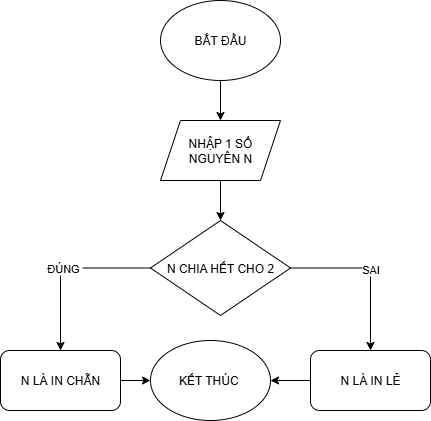

The diagram above was exported from draw.io. Its source (the exported page's mxGraphModel, read from the mxfile embedded in the PNG):
<mxGraphModel dx="1042" dy="527" grid="1" gridSize="10" guides="1" tooltips="1" connect="1" arrows="1" fold="1" page="1" pageScale="1" pageWidth="827" pageHeight="1169" math="0" shadow="0">
  <root>
    <mxCell id="0" />
    <mxCell id="1" parent="0" />
    <mxCell id="9wLiWqYnJyTM-_XpN3e9-4" value="" style="edgeStyle=orthogonalEdgeStyle;rounded=0;orthogonalLoop=1;jettySize=auto;html=1;" edge="1" parent="1" source="9wLiWqYnJyTM-_XpN3e9-1" target="9wLiWqYnJyTM-_XpN3e9-2">
      <mxGeometry relative="1" as="geometry" />
    </mxCell>
    <mxCell id="9wLiWqYnJyTM-_XpN3e9-1" value="&lt;font style=&quot;vertical-align: inherit;&quot; dir=&quot;auto&quot;&gt;&lt;font style=&quot;vertical-align: inherit;&quot; dir=&quot;auto&quot;&gt;BẮT ĐẦU&lt;/font&gt;&lt;/font&gt;" style="ellipse;whiteSpace=wrap;html=1;" vertex="1" parent="1">
      <mxGeometry x="360" y="300" width="120" height="80" as="geometry" />
    </mxCell>
    <mxCell id="9wLiWqYnJyTM-_XpN3e9-7" value="" style="edgeStyle=orthogonalEdgeStyle;rounded=0;orthogonalLoop=1;jettySize=auto;html=1;" edge="1" parent="1" source="9wLiWqYnJyTM-_XpN3e9-2" target="9wLiWqYnJyTM-_XpN3e9-5">
      <mxGeometry relative="1" as="geometry" />
    </mxCell>
    <mxCell id="9wLiWqYnJyTM-_XpN3e9-2" value="&lt;font style=&quot;vertical-align: inherit;&quot; dir=&quot;auto&quot;&gt;&lt;font style=&quot;vertical-align: inherit;&quot; dir=&quot;auto&quot;&gt;NHẬP 1 SỐ NGUYÊN N&lt;/font&gt;&lt;/font&gt;" style="shape=parallelogram;perimeter=parallelogramPerimeter;whiteSpace=wrap;html=1;fixedSize=1;" vertex="1" parent="1">
      <mxGeometry x="360" y="420" width="120" height="60" as="geometry" />
    </mxCell>
    <mxCell id="9wLiWqYnJyTM-_XpN3e9-10" value="&lt;font style=&quot;vertical-align: inherit;&quot; dir=&quot;auto&quot;&gt;&lt;font style=&quot;vertical-align: inherit;&quot; dir=&quot;auto&quot;&gt;ĐÚNG&amp;nbsp;&lt;/font&gt;&lt;/font&gt;" style="edgeStyle=orthogonalEdgeStyle;rounded=0;orthogonalLoop=1;jettySize=auto;html=1;" edge="1" parent="1" source="9wLiWqYnJyTM-_XpN3e9-5" target="9wLiWqYnJyTM-_XpN3e9-8">
      <mxGeometry relative="1" as="geometry" />
    </mxCell>
    <mxCell id="9wLiWqYnJyTM-_XpN3e9-11" value="&lt;font style=&quot;vertical-align: inherit;&quot; dir=&quot;auto&quot;&gt;&lt;font style=&quot;vertical-align: inherit;&quot; dir=&quot;auto&quot;&gt;SAI&lt;/font&gt;&lt;/font&gt;" style="edgeStyle=orthogonalEdgeStyle;rounded=0;orthogonalLoop=1;jettySize=auto;html=1;" edge="1" parent="1" source="9wLiWqYnJyTM-_XpN3e9-5" target="9wLiWqYnJyTM-_XpN3e9-9">
      <mxGeometry relative="1" as="geometry" />
    </mxCell>
    <mxCell id="9wLiWqYnJyTM-_XpN3e9-5" value="&lt;font style=&quot;vertical-align: inherit;&quot; dir=&quot;auto&quot;&gt;&lt;font style=&quot;vertical-align: inherit;&quot; dir=&quot;auto&quot;&gt;N CHIA HẾT CHO 2&lt;/font&gt;&lt;/font&gt;" style="rhombus;whiteSpace=wrap;html=1;" vertex="1" parent="1">
      <mxGeometry x="350" y="520" width="140" height="95" as="geometry" />
    </mxCell>
    <mxCell id="9wLiWqYnJyTM-_XpN3e9-13" value="" style="edgeStyle=orthogonalEdgeStyle;rounded=0;orthogonalLoop=1;jettySize=auto;html=1;" edge="1" parent="1" source="9wLiWqYnJyTM-_XpN3e9-8" target="9wLiWqYnJyTM-_XpN3e9-12">
      <mxGeometry relative="1" as="geometry" />
    </mxCell>
    <mxCell id="9wLiWqYnJyTM-_XpN3e9-8" value="&lt;font style=&quot;vertical-align: inherit;&quot; dir=&quot;auto&quot;&gt;&lt;font style=&quot;vertical-align: inherit;&quot; dir=&quot;auto&quot;&gt;N LÀ IN CHẴN&lt;/font&gt;&lt;/font&gt;" style="rounded=1;whiteSpace=wrap;html=1;" vertex="1" parent="1">
      <mxGeometry x="200" y="650" width="120" height="60" as="geometry" />
    </mxCell>
    <mxCell id="9wLiWqYnJyTM-_XpN3e9-14" value="" style="edgeStyle=orthogonalEdgeStyle;rounded=0;orthogonalLoop=1;jettySize=auto;html=1;" edge="1" parent="1" source="9wLiWqYnJyTM-_XpN3e9-9" target="9wLiWqYnJyTM-_XpN3e9-12">
      <mxGeometry relative="1" as="geometry" />
    </mxCell>
    <mxCell id="9wLiWqYnJyTM-_XpN3e9-9" value="&lt;font style=&quot;vertical-align: inherit;&quot; dir=&quot;auto&quot;&gt;&lt;font style=&quot;vertical-align: inherit;&quot; dir=&quot;auto&quot;&gt;N LÀ IN LẺ&lt;/font&gt;&lt;/font&gt;" style="rounded=1;whiteSpace=wrap;html=1;" vertex="1" parent="1">
      <mxGeometry x="510" y="650" width="120" height="60" as="geometry" />
    </mxCell>
    <mxCell id="9wLiWqYnJyTM-_XpN3e9-12" value="&lt;font style=&quot;vertical-align: inherit;&quot; dir=&quot;auto&quot;&gt;&lt;font style=&quot;vertical-align: inherit;&quot; dir=&quot;auto&quot;&gt;KẾT THÚC&amp;nbsp;&lt;/font&gt;&lt;/font&gt;" style="ellipse;whiteSpace=wrap;html=1;" vertex="1" parent="1">
      <mxGeometry x="350" y="640" width="120" height="80" as="geometry" />
    </mxCell>
  </root>
</mxGraphModel>